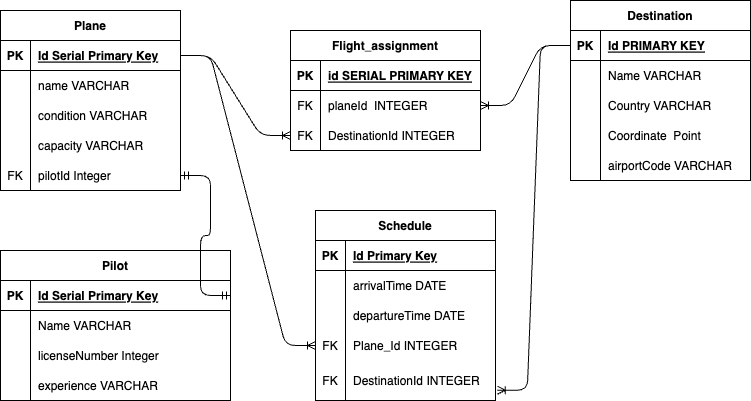

The diagram above was exported from draw.io. Its source (the exported page's mxGraphModel, read from the mxfile embedded in the PNG):
<mxGraphModel dx="669" dy="255" grid="1" gridSize="10" guides="1" tooltips="1" connect="1" arrows="1" fold="1" page="1" pageScale="1" pageWidth="850" pageHeight="1100" math="0" shadow="0">
  <root>
    <mxCell id="0" />
    <mxCell id="1" parent="0" />
    <mxCell id="2" value="Plane" style="shape=table;startSize=30;container=1;collapsible=1;childLayout=tableLayout;fixedRows=1;rowLines=0;fontStyle=1;align=center;resizeLast=1;" parent="1" vertex="1">
      <mxGeometry x="20" y="30" width="180" height="180" as="geometry" />
    </mxCell>
    <mxCell id="3" value="" style="shape=tableRow;horizontal=0;startSize=0;swimlaneHead=0;swimlaneBody=0;fillColor=none;collapsible=0;dropTarget=0;points=[[0,0.5],[1,0.5]];portConstraint=eastwest;top=0;left=0;right=0;bottom=1;" parent="2" vertex="1">
      <mxGeometry y="30" width="180" height="30" as="geometry" />
    </mxCell>
    <mxCell id="4" value="PK" style="shape=partialRectangle;connectable=0;fillColor=none;top=0;left=0;bottom=0;right=0;fontStyle=1;overflow=hidden;" parent="3" vertex="1">
      <mxGeometry width="30" height="30" as="geometry">
        <mxRectangle width="30" height="30" as="alternateBounds" />
      </mxGeometry>
    </mxCell>
    <mxCell id="5" value="Id Serial Primary Key" style="shape=partialRectangle;connectable=0;fillColor=none;top=0;left=0;bottom=0;right=0;align=left;spacingLeft=6;fontStyle=5;overflow=hidden;" parent="3" vertex="1">
      <mxGeometry x="30" width="150" height="30" as="geometry">
        <mxRectangle width="150" height="30" as="alternateBounds" />
      </mxGeometry>
    </mxCell>
    <mxCell id="6" value="" style="shape=tableRow;horizontal=0;startSize=0;swimlaneHead=0;swimlaneBody=0;fillColor=none;collapsible=0;dropTarget=0;points=[[0,0.5],[1,0.5]];portConstraint=eastwest;top=0;left=0;right=0;bottom=0;" parent="2" vertex="1">
      <mxGeometry y="60" width="180" height="30" as="geometry" />
    </mxCell>
    <mxCell id="7" value="" style="shape=partialRectangle;connectable=0;fillColor=none;top=0;left=0;bottom=0;right=0;editable=1;overflow=hidden;" parent="6" vertex="1">
      <mxGeometry width="30" height="30" as="geometry">
        <mxRectangle width="30" height="30" as="alternateBounds" />
      </mxGeometry>
    </mxCell>
    <mxCell id="8" value="name VARCHAR" style="shape=partialRectangle;connectable=0;fillColor=none;top=0;left=0;bottom=0;right=0;align=left;spacingLeft=6;overflow=hidden;" parent="6" vertex="1">
      <mxGeometry x="30" width="150" height="30" as="geometry">
        <mxRectangle width="150" height="30" as="alternateBounds" />
      </mxGeometry>
    </mxCell>
    <mxCell id="9" value="" style="shape=tableRow;horizontal=0;startSize=0;swimlaneHead=0;swimlaneBody=0;fillColor=none;collapsible=0;dropTarget=0;points=[[0,0.5],[1,0.5]];portConstraint=eastwest;top=0;left=0;right=0;bottom=0;" parent="2" vertex="1">
      <mxGeometry y="90" width="180" height="30" as="geometry" />
    </mxCell>
    <mxCell id="10" value="" style="shape=partialRectangle;connectable=0;fillColor=none;top=0;left=0;bottom=0;right=0;editable=1;overflow=hidden;" parent="9" vertex="1">
      <mxGeometry width="30" height="30" as="geometry">
        <mxRectangle width="30" height="30" as="alternateBounds" />
      </mxGeometry>
    </mxCell>
    <mxCell id="11" value="condition VARCHAR" style="shape=partialRectangle;connectable=0;fillColor=none;top=0;left=0;bottom=0;right=0;align=left;spacingLeft=6;overflow=hidden;" parent="9" vertex="1">
      <mxGeometry x="30" width="150" height="30" as="geometry">
        <mxRectangle width="150" height="30" as="alternateBounds" />
      </mxGeometry>
    </mxCell>
    <mxCell id="12" value="" style="shape=tableRow;horizontal=0;startSize=0;swimlaneHead=0;swimlaneBody=0;fillColor=none;collapsible=0;dropTarget=0;points=[[0,0.5],[1,0.5]];portConstraint=eastwest;top=0;left=0;right=0;bottom=0;" parent="2" vertex="1">
      <mxGeometry y="120" width="180" height="30" as="geometry" />
    </mxCell>
    <mxCell id="13" value="" style="shape=partialRectangle;connectable=0;fillColor=none;top=0;left=0;bottom=0;right=0;editable=1;overflow=hidden;" parent="12" vertex="1">
      <mxGeometry width="30" height="30" as="geometry">
        <mxRectangle width="30" height="30" as="alternateBounds" />
      </mxGeometry>
    </mxCell>
    <mxCell id="14" value="capacity VARCHAR" style="shape=partialRectangle;connectable=0;fillColor=none;top=0;left=0;bottom=0;right=0;align=left;spacingLeft=6;overflow=hidden;" parent="12" vertex="1">
      <mxGeometry x="30" width="150" height="30" as="geometry">
        <mxRectangle width="150" height="30" as="alternateBounds" />
      </mxGeometry>
    </mxCell>
    <mxCell id="28" style="shape=tableRow;horizontal=0;startSize=0;swimlaneHead=0;swimlaneBody=0;fillColor=none;collapsible=0;dropTarget=0;points=[[0,0.5],[1,0.5]];portConstraint=eastwest;top=0;left=0;right=0;bottom=0;" parent="2" vertex="1">
      <mxGeometry y="150" width="180" height="30" as="geometry" />
    </mxCell>
    <mxCell id="29" value="FK" style="shape=partialRectangle;connectable=0;fillColor=none;top=0;left=0;bottom=0;right=0;editable=1;overflow=hidden;" parent="28" vertex="1">
      <mxGeometry width="30" height="30" as="geometry">
        <mxRectangle width="30" height="30" as="alternateBounds" />
      </mxGeometry>
    </mxCell>
    <mxCell id="30" value="pilotId Integer" style="shape=partialRectangle;connectable=0;fillColor=none;top=0;left=0;bottom=0;right=0;align=left;spacingLeft=6;overflow=hidden;" parent="28" vertex="1">
      <mxGeometry x="30" width="150" height="30" as="geometry">
        <mxRectangle width="150" height="30" as="alternateBounds" />
      </mxGeometry>
    </mxCell>
    <mxCell id="15" value="Destination" style="shape=table;startSize=30;container=1;collapsible=1;childLayout=tableLayout;fixedRows=1;rowLines=0;fontStyle=1;align=center;resizeLast=1;" parent="1" vertex="1">
      <mxGeometry x="590" y="20" width="180" height="180" as="geometry" />
    </mxCell>
    <mxCell id="16" value="" style="shape=tableRow;horizontal=0;startSize=0;swimlaneHead=0;swimlaneBody=0;fillColor=none;collapsible=0;dropTarget=0;points=[[0,0.5],[1,0.5]];portConstraint=eastwest;top=0;left=0;right=0;bottom=1;" parent="15" vertex="1">
      <mxGeometry y="30" width="180" height="30" as="geometry" />
    </mxCell>
    <mxCell id="17" value="PK" style="shape=partialRectangle;connectable=0;fillColor=none;top=0;left=0;bottom=0;right=0;fontStyle=1;overflow=hidden;" parent="16" vertex="1">
      <mxGeometry width="30" height="30" as="geometry">
        <mxRectangle width="30" height="30" as="alternateBounds" />
      </mxGeometry>
    </mxCell>
    <mxCell id="18" value="Id PRIMARY KEY" style="shape=partialRectangle;connectable=0;fillColor=none;top=0;left=0;bottom=0;right=0;align=left;spacingLeft=6;fontStyle=5;overflow=hidden;" parent="16" vertex="1">
      <mxGeometry x="30" width="150" height="30" as="geometry">
        <mxRectangle width="150" height="30" as="alternateBounds" />
      </mxGeometry>
    </mxCell>
    <mxCell id="19" value="" style="shape=tableRow;horizontal=0;startSize=0;swimlaneHead=0;swimlaneBody=0;fillColor=none;collapsible=0;dropTarget=0;points=[[0,0.5],[1,0.5]];portConstraint=eastwest;top=0;left=0;right=0;bottom=0;" parent="15" vertex="1">
      <mxGeometry y="60" width="180" height="30" as="geometry" />
    </mxCell>
    <mxCell id="20" value="" style="shape=partialRectangle;connectable=0;fillColor=none;top=0;left=0;bottom=0;right=0;editable=1;overflow=hidden;" parent="19" vertex="1">
      <mxGeometry width="30" height="30" as="geometry">
        <mxRectangle width="30" height="30" as="alternateBounds" />
      </mxGeometry>
    </mxCell>
    <mxCell id="21" value="Name VARCHAR" style="shape=partialRectangle;connectable=0;fillColor=none;top=0;left=0;bottom=0;right=0;align=left;spacingLeft=6;overflow=hidden;" parent="19" vertex="1">
      <mxGeometry x="30" width="150" height="30" as="geometry">
        <mxRectangle width="150" height="30" as="alternateBounds" />
      </mxGeometry>
    </mxCell>
    <mxCell id="22" value="" style="shape=tableRow;horizontal=0;startSize=0;swimlaneHead=0;swimlaneBody=0;fillColor=none;collapsible=0;dropTarget=0;points=[[0,0.5],[1,0.5]];portConstraint=eastwest;top=0;left=0;right=0;bottom=0;" parent="15" vertex="1">
      <mxGeometry y="90" width="180" height="30" as="geometry" />
    </mxCell>
    <mxCell id="23" value="" style="shape=partialRectangle;connectable=0;fillColor=none;top=0;left=0;bottom=0;right=0;editable=1;overflow=hidden;" parent="22" vertex="1">
      <mxGeometry width="30" height="30" as="geometry">
        <mxRectangle width="30" height="30" as="alternateBounds" />
      </mxGeometry>
    </mxCell>
    <mxCell id="24" value="Country VARCHAR" style="shape=partialRectangle;connectable=0;fillColor=none;top=0;left=0;bottom=0;right=0;align=left;spacingLeft=6;overflow=hidden;" parent="22" vertex="1">
      <mxGeometry x="30" width="150" height="30" as="geometry">
        <mxRectangle width="150" height="30" as="alternateBounds" />
      </mxGeometry>
    </mxCell>
    <mxCell id="25" value="" style="shape=tableRow;horizontal=0;startSize=0;swimlaneHead=0;swimlaneBody=0;fillColor=none;collapsible=0;dropTarget=0;points=[[0,0.5],[1,0.5]];portConstraint=eastwest;top=0;left=0;right=0;bottom=0;" parent="15" vertex="1">
      <mxGeometry y="120" width="180" height="30" as="geometry" />
    </mxCell>
    <mxCell id="26" value="" style="shape=partialRectangle;connectable=0;fillColor=none;top=0;left=0;bottom=0;right=0;editable=1;overflow=hidden;" parent="25" vertex="1">
      <mxGeometry width="30" height="30" as="geometry">
        <mxRectangle width="30" height="30" as="alternateBounds" />
      </mxGeometry>
    </mxCell>
    <mxCell id="27" value="Coordinate  Point" style="shape=partialRectangle;connectable=0;fillColor=none;top=0;left=0;bottom=0;right=0;align=left;spacingLeft=6;overflow=hidden;" parent="25" vertex="1">
      <mxGeometry x="30" width="150" height="30" as="geometry">
        <mxRectangle width="150" height="30" as="alternateBounds" />
      </mxGeometry>
    </mxCell>
    <mxCell id="31" style="shape=tableRow;horizontal=0;startSize=0;swimlaneHead=0;swimlaneBody=0;fillColor=none;collapsible=0;dropTarget=0;points=[[0,0.5],[1,0.5]];portConstraint=eastwest;top=0;left=0;right=0;bottom=0;" parent="15" vertex="1">
      <mxGeometry y="150" width="180" height="30" as="geometry" />
    </mxCell>
    <mxCell id="32" style="shape=partialRectangle;connectable=0;fillColor=none;top=0;left=0;bottom=0;right=0;editable=1;overflow=hidden;" parent="31" vertex="1">
      <mxGeometry width="30" height="30" as="geometry">
        <mxRectangle width="30" height="30" as="alternateBounds" />
      </mxGeometry>
    </mxCell>
    <mxCell id="33" value="airportCode VARCHAR" style="shape=partialRectangle;connectable=0;fillColor=none;top=0;left=0;bottom=0;right=0;align=left;spacingLeft=6;overflow=hidden;" parent="31" vertex="1">
      <mxGeometry x="30" width="150" height="30" as="geometry">
        <mxRectangle width="150" height="30" as="alternateBounds" />
      </mxGeometry>
    </mxCell>
    <mxCell id="37" value="Flight_assignment" style="shape=table;startSize=30;container=1;collapsible=1;childLayout=tableLayout;fixedRows=1;rowLines=0;fontStyle=1;align=center;resizeLast=1;" parent="1" vertex="1">
      <mxGeometry x="310" y="50" width="190" height="120" as="geometry" />
    </mxCell>
    <mxCell id="38" value="" style="shape=tableRow;horizontal=0;startSize=0;swimlaneHead=0;swimlaneBody=0;fillColor=none;collapsible=0;dropTarget=0;points=[[0,0.5],[1,0.5]];portConstraint=eastwest;top=0;left=0;right=0;bottom=1;" parent="37" vertex="1">
      <mxGeometry y="30" width="190" height="30" as="geometry" />
    </mxCell>
    <mxCell id="39" value="PK" style="shape=partialRectangle;connectable=0;fillColor=none;top=0;left=0;bottom=0;right=0;fontStyle=1;overflow=hidden;" parent="38" vertex="1">
      <mxGeometry width="30" height="30" as="geometry">
        <mxRectangle width="30" height="30" as="alternateBounds" />
      </mxGeometry>
    </mxCell>
    <mxCell id="40" value="id SERIAL PRIMARY KEY" style="shape=partialRectangle;connectable=0;fillColor=none;top=0;left=0;bottom=0;right=0;align=left;spacingLeft=6;fontStyle=5;overflow=hidden;" parent="38" vertex="1">
      <mxGeometry x="30" width="160" height="30" as="geometry">
        <mxRectangle width="160" height="30" as="alternateBounds" />
      </mxGeometry>
    </mxCell>
    <mxCell id="41" value="" style="shape=tableRow;horizontal=0;startSize=0;swimlaneHead=0;swimlaneBody=0;fillColor=none;collapsible=0;dropTarget=0;points=[[0,0.5],[1,0.5]];portConstraint=eastwest;top=0;left=0;right=0;bottom=0;" parent="37" vertex="1">
      <mxGeometry y="60" width="190" height="30" as="geometry" />
    </mxCell>
    <mxCell id="42" value="FK" style="shape=partialRectangle;connectable=0;fillColor=none;top=0;left=0;bottom=0;right=0;editable=1;overflow=hidden;" parent="41" vertex="1">
      <mxGeometry width="30" height="30" as="geometry">
        <mxRectangle width="30" height="30" as="alternateBounds" />
      </mxGeometry>
    </mxCell>
    <mxCell id="43" value="planeId  INTEGER" style="shape=partialRectangle;connectable=0;fillColor=none;top=0;left=0;bottom=0;right=0;align=left;spacingLeft=6;overflow=hidden;" parent="41" vertex="1">
      <mxGeometry x="30" width="160" height="30" as="geometry">
        <mxRectangle width="160" height="30" as="alternateBounds" />
      </mxGeometry>
    </mxCell>
    <mxCell id="44" value="" style="shape=tableRow;horizontal=0;startSize=0;swimlaneHead=0;swimlaneBody=0;fillColor=none;collapsible=0;dropTarget=0;points=[[0,0.5],[1,0.5]];portConstraint=eastwest;top=0;left=0;right=0;bottom=0;" parent="37" vertex="1">
      <mxGeometry y="90" width="190" height="30" as="geometry" />
    </mxCell>
    <mxCell id="45" value="FK" style="shape=partialRectangle;connectable=0;fillColor=none;top=0;left=0;bottom=0;right=0;editable=1;overflow=hidden;" parent="44" vertex="1">
      <mxGeometry width="30" height="30" as="geometry">
        <mxRectangle width="30" height="30" as="alternateBounds" />
      </mxGeometry>
    </mxCell>
    <mxCell id="46" value="DestinationId INTEGER" style="shape=partialRectangle;connectable=0;fillColor=none;top=0;left=0;bottom=0;right=0;align=left;spacingLeft=6;overflow=hidden;" parent="44" vertex="1">
      <mxGeometry x="30" width="160" height="30" as="geometry">
        <mxRectangle width="160" height="30" as="alternateBounds" />
      </mxGeometry>
    </mxCell>
    <mxCell id="50" value="" style="edgeStyle=entityRelationEdgeStyle;fontSize=12;html=1;endArrow=ERoneToMany;exitX=1;exitY=0.5;exitDx=0;exitDy=0;entryX=0;entryY=0.5;entryDx=0;entryDy=0;" parent="1" source="3" target="44" edge="1">
      <mxGeometry width="100" height="100" relative="1" as="geometry">
        <mxPoint x="290" y="310" as="sourcePoint" />
        <mxPoint x="390" y="210" as="targetPoint" />
      </mxGeometry>
    </mxCell>
    <mxCell id="51" value="" style="edgeStyle=entityRelationEdgeStyle;fontSize=12;html=1;endArrow=ERoneToMany;exitX=0;exitY=0.5;exitDx=0;exitDy=0;entryX=1;entryY=0.5;entryDx=0;entryDy=0;" parent="1" source="16" target="41" edge="1">
      <mxGeometry width="100" height="100" relative="1" as="geometry">
        <mxPoint x="300" y="310" as="sourcePoint" />
        <mxPoint x="400" y="210" as="targetPoint" />
      </mxGeometry>
    </mxCell>
    <mxCell id="52" value="Pilot" style="shape=table;startSize=30;container=1;collapsible=1;childLayout=tableLayout;fixedRows=1;rowLines=0;fontStyle=1;align=center;resizeLast=1;" parent="1" vertex="1">
      <mxGeometry x="20" y="270" width="230" height="150" as="geometry" />
    </mxCell>
    <mxCell id="53" value="" style="shape=tableRow;horizontal=0;startSize=0;swimlaneHead=0;swimlaneBody=0;fillColor=none;collapsible=0;dropTarget=0;points=[[0,0.5],[1,0.5]];portConstraint=eastwest;top=0;left=0;right=0;bottom=1;" parent="52" vertex="1">
      <mxGeometry y="30" width="230" height="30" as="geometry" />
    </mxCell>
    <mxCell id="54" value="PK" style="shape=partialRectangle;connectable=0;fillColor=none;top=0;left=0;bottom=0;right=0;fontStyle=1;overflow=hidden;" parent="53" vertex="1">
      <mxGeometry width="30" height="30" as="geometry">
        <mxRectangle width="30" height="30" as="alternateBounds" />
      </mxGeometry>
    </mxCell>
    <mxCell id="55" value="Id Serial Primary Key" style="shape=partialRectangle;connectable=0;fillColor=none;top=0;left=0;bottom=0;right=0;align=left;spacingLeft=6;fontStyle=5;overflow=hidden;" parent="53" vertex="1">
      <mxGeometry x="30" width="200" height="30" as="geometry">
        <mxRectangle width="200" height="30" as="alternateBounds" />
      </mxGeometry>
    </mxCell>
    <mxCell id="56" value="" style="shape=tableRow;horizontal=0;startSize=0;swimlaneHead=0;swimlaneBody=0;fillColor=none;collapsible=0;dropTarget=0;points=[[0,0.5],[1,0.5]];portConstraint=eastwest;top=0;left=0;right=0;bottom=0;" parent="52" vertex="1">
      <mxGeometry y="60" width="230" height="30" as="geometry" />
    </mxCell>
    <mxCell id="57" value="" style="shape=partialRectangle;connectable=0;fillColor=none;top=0;left=0;bottom=0;right=0;editable=1;overflow=hidden;" parent="56" vertex="1">
      <mxGeometry width="30" height="30" as="geometry">
        <mxRectangle width="30" height="30" as="alternateBounds" />
      </mxGeometry>
    </mxCell>
    <mxCell id="58" value="Name VARCHAR" style="shape=partialRectangle;connectable=0;fillColor=none;top=0;left=0;bottom=0;right=0;align=left;spacingLeft=6;overflow=hidden;" parent="56" vertex="1">
      <mxGeometry x="30" width="200" height="30" as="geometry">
        <mxRectangle width="200" height="30" as="alternateBounds" />
      </mxGeometry>
    </mxCell>
    <mxCell id="59" value="" style="shape=tableRow;horizontal=0;startSize=0;swimlaneHead=0;swimlaneBody=0;fillColor=none;collapsible=0;dropTarget=0;points=[[0,0.5],[1,0.5]];portConstraint=eastwest;top=0;left=0;right=0;bottom=0;" parent="52" vertex="1">
      <mxGeometry y="90" width="230" height="30" as="geometry" />
    </mxCell>
    <mxCell id="60" value="" style="shape=partialRectangle;connectable=0;fillColor=none;top=0;left=0;bottom=0;right=0;editable=1;overflow=hidden;" parent="59" vertex="1">
      <mxGeometry width="30" height="30" as="geometry">
        <mxRectangle width="30" height="30" as="alternateBounds" />
      </mxGeometry>
    </mxCell>
    <mxCell id="61" value="licenseNumber Integer" style="shape=partialRectangle;connectable=0;fillColor=none;top=0;left=0;bottom=0;right=0;align=left;spacingLeft=6;overflow=hidden;" parent="59" vertex="1">
      <mxGeometry x="30" width="200" height="30" as="geometry">
        <mxRectangle width="200" height="30" as="alternateBounds" />
      </mxGeometry>
    </mxCell>
    <mxCell id="62" value="" style="shape=tableRow;horizontal=0;startSize=0;swimlaneHead=0;swimlaneBody=0;fillColor=none;collapsible=0;dropTarget=0;points=[[0,0.5],[1,0.5]];portConstraint=eastwest;top=0;left=0;right=0;bottom=0;" parent="52" vertex="1">
      <mxGeometry y="120" width="230" height="30" as="geometry" />
    </mxCell>
    <mxCell id="63" value="" style="shape=partialRectangle;connectable=0;fillColor=none;top=0;left=0;bottom=0;right=0;editable=1;overflow=hidden;" parent="62" vertex="1">
      <mxGeometry width="30" height="30" as="geometry">
        <mxRectangle width="30" height="30" as="alternateBounds" />
      </mxGeometry>
    </mxCell>
    <mxCell id="64" value="experience VARCHAR" style="shape=partialRectangle;connectable=0;fillColor=none;top=0;left=0;bottom=0;right=0;align=left;spacingLeft=6;overflow=hidden;" parent="62" vertex="1">
      <mxGeometry x="30" width="200" height="30" as="geometry">
        <mxRectangle width="200" height="30" as="alternateBounds" />
      </mxGeometry>
    </mxCell>
    <mxCell id="65" value="" style="edgeStyle=entityRelationEdgeStyle;fontSize=12;html=1;endArrow=ERmandOne;startArrow=ERmandOne;exitX=1;exitY=0.5;exitDx=0;exitDy=0;entryX=1;entryY=0.5;entryDx=0;entryDy=0;" parent="1" source="53" target="28" edge="1">
      <mxGeometry width="100" height="100" relative="1" as="geometry">
        <mxPoint x="260" y="290" as="sourcePoint" />
        <mxPoint x="360" y="190" as="targetPoint" />
      </mxGeometry>
    </mxCell>
    <mxCell id="66" value="Schedule" style="shape=table;startSize=30;container=1;collapsible=1;childLayout=tableLayout;fixedRows=1;rowLines=0;fontStyle=1;align=center;resizeLast=1;" parent="1" vertex="1">
      <mxGeometry x="335" y="230" width="180" height="190" as="geometry" />
    </mxCell>
    <mxCell id="67" value="" style="shape=tableRow;horizontal=0;startSize=0;swimlaneHead=0;swimlaneBody=0;fillColor=none;collapsible=0;dropTarget=0;points=[[0,0.5],[1,0.5]];portConstraint=eastwest;top=0;left=0;right=0;bottom=1;" parent="66" vertex="1">
      <mxGeometry y="30" width="180" height="30" as="geometry" />
    </mxCell>
    <mxCell id="68" value="PK" style="shape=partialRectangle;connectable=0;fillColor=none;top=0;left=0;bottom=0;right=0;fontStyle=1;overflow=hidden;" parent="67" vertex="1">
      <mxGeometry width="30" height="30" as="geometry">
        <mxRectangle width="30" height="30" as="alternateBounds" />
      </mxGeometry>
    </mxCell>
    <mxCell id="69" value="Id Primary Key" style="shape=partialRectangle;connectable=0;fillColor=none;top=0;left=0;bottom=0;right=0;align=left;spacingLeft=6;fontStyle=5;overflow=hidden;" parent="67" vertex="1">
      <mxGeometry x="30" width="150" height="30" as="geometry">
        <mxRectangle width="150" height="30" as="alternateBounds" />
      </mxGeometry>
    </mxCell>
    <mxCell id="70" value="" style="shape=tableRow;horizontal=0;startSize=0;swimlaneHead=0;swimlaneBody=0;fillColor=none;collapsible=0;dropTarget=0;points=[[0,0.5],[1,0.5]];portConstraint=eastwest;top=0;left=0;right=0;bottom=0;" parent="66" vertex="1">
      <mxGeometry y="60" width="180" height="30" as="geometry" />
    </mxCell>
    <mxCell id="71" value="" style="shape=partialRectangle;connectable=0;fillColor=none;top=0;left=0;bottom=0;right=0;editable=1;overflow=hidden;" parent="70" vertex="1">
      <mxGeometry width="30" height="30" as="geometry">
        <mxRectangle width="30" height="30" as="alternateBounds" />
      </mxGeometry>
    </mxCell>
    <mxCell id="72" value="arrivalTime DATE" style="shape=partialRectangle;connectable=0;fillColor=none;top=0;left=0;bottom=0;right=0;align=left;spacingLeft=6;overflow=hidden;" parent="70" vertex="1">
      <mxGeometry x="30" width="150" height="30" as="geometry">
        <mxRectangle width="150" height="30" as="alternateBounds" />
      </mxGeometry>
    </mxCell>
    <mxCell id="73" value="" style="shape=tableRow;horizontal=0;startSize=0;swimlaneHead=0;swimlaneBody=0;fillColor=none;collapsible=0;dropTarget=0;points=[[0,0.5],[1,0.5]];portConstraint=eastwest;top=0;left=0;right=0;bottom=0;" parent="66" vertex="1">
      <mxGeometry y="90" width="180" height="30" as="geometry" />
    </mxCell>
    <mxCell id="74" value="" style="shape=partialRectangle;connectable=0;fillColor=none;top=0;left=0;bottom=0;right=0;editable=1;overflow=hidden;" parent="73" vertex="1">
      <mxGeometry width="30" height="30" as="geometry">
        <mxRectangle width="30" height="30" as="alternateBounds" />
      </mxGeometry>
    </mxCell>
    <mxCell id="75" value="departureTime DATE" style="shape=partialRectangle;connectable=0;fillColor=none;top=0;left=0;bottom=0;right=0;align=left;spacingLeft=6;overflow=hidden;" parent="73" vertex="1">
      <mxGeometry x="30" width="150" height="30" as="geometry">
        <mxRectangle width="150" height="30" as="alternateBounds" />
      </mxGeometry>
    </mxCell>
    <mxCell id="76" value="" style="shape=tableRow;horizontal=0;startSize=0;swimlaneHead=0;swimlaneBody=0;fillColor=none;collapsible=0;dropTarget=0;points=[[0,0.5],[1,0.5]];portConstraint=eastwest;top=0;left=0;right=0;bottom=0;" parent="66" vertex="1">
      <mxGeometry y="120" width="180" height="30" as="geometry" />
    </mxCell>
    <mxCell id="77" value="FK" style="shape=partialRectangle;connectable=0;fillColor=none;top=0;left=0;bottom=0;right=0;editable=1;overflow=hidden;" parent="76" vertex="1">
      <mxGeometry width="30" height="30" as="geometry">
        <mxRectangle width="30" height="30" as="alternateBounds" />
      </mxGeometry>
    </mxCell>
    <mxCell id="78" value="Plane_Id INTEGER" style="shape=partialRectangle;connectable=0;fillColor=none;top=0;left=0;bottom=0;right=0;align=left;spacingLeft=6;overflow=hidden;" parent="76" vertex="1">
      <mxGeometry x="30" width="150" height="30" as="geometry">
        <mxRectangle width="150" height="30" as="alternateBounds" />
      </mxGeometry>
    </mxCell>
    <mxCell id="79" style="shape=tableRow;horizontal=0;startSize=0;swimlaneHead=0;swimlaneBody=0;fillColor=none;collapsible=0;dropTarget=0;points=[[0,0.5],[1,0.5]];portConstraint=eastwest;top=0;left=0;right=0;bottom=0;" parent="66" vertex="1">
      <mxGeometry y="150" width="180" height="40" as="geometry" />
    </mxCell>
    <mxCell id="80" value="FK" style="shape=partialRectangle;connectable=0;fillColor=none;top=0;left=0;bottom=0;right=0;editable=1;overflow=hidden;" parent="79" vertex="1">
      <mxGeometry width="30" height="40" as="geometry">
        <mxRectangle width="30" height="40" as="alternateBounds" />
      </mxGeometry>
    </mxCell>
    <mxCell id="81" value="DestinationId INTEGER" style="shape=partialRectangle;connectable=0;fillColor=none;top=0;left=0;bottom=0;right=0;align=left;spacingLeft=6;overflow=hidden;" parent="79" vertex="1">
      <mxGeometry x="30" width="150" height="40" as="geometry">
        <mxRectangle width="150" height="40" as="alternateBounds" />
      </mxGeometry>
    </mxCell>
    <mxCell id="82" value="" style="edgeStyle=entityRelationEdgeStyle;fontSize=12;html=1;endArrow=ERoneToMany;exitX=1;exitY=0.5;exitDx=0;exitDy=0;entryX=0;entryY=0.5;entryDx=0;entryDy=0;" parent="1" source="3" target="76" edge="1">
      <mxGeometry width="100" height="100" relative="1" as="geometry">
        <mxPoint x="290" y="260" as="sourcePoint" />
        <mxPoint x="390" y="160" as="targetPoint" />
      </mxGeometry>
    </mxCell>
    <mxCell id="83" value="" style="edgeStyle=entityRelationEdgeStyle;fontSize=12;html=1;endArrow=ERoneToMany;entryX=1.01;entryY=0.744;entryDx=0;entryDy=0;entryPerimeter=0;" parent="1" source="16" target="79" edge="1">
      <mxGeometry width="100" height="100" relative="1" as="geometry">
        <mxPoint x="455" y="110" as="sourcePoint" />
        <mxPoint x="590" y="400" as="targetPoint" />
      </mxGeometry>
    </mxCell>
  </root>
</mxGraphModel>